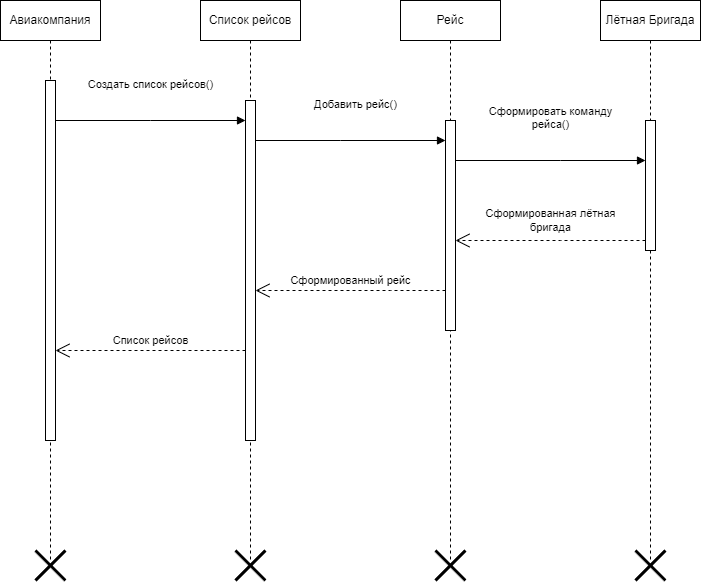

The diagram above was exported from draw.io. Its source (the exported page's mxGraphModel, read from the mxfile embedded in the PNG):
<mxGraphModel dx="1395" dy="622" grid="1" gridSize="10" guides="1" tooltips="1" connect="1" arrows="1" fold="1" page="1" pageScale="1" pageWidth="827" pageHeight="1169" math="0" shadow="0">
  <root>
    <mxCell id="WIyWlLk6GJQsqaUBKTNV-0" />
    <mxCell id="WIyWlLk6GJQsqaUBKTNV-1" parent="WIyWlLk6GJQsqaUBKTNV-0" />
    <mxCell id="y0qZH-wMQjxV35jG6V6o-45" value="Авиакомпания" style="shape=umlLifeline;perimeter=lifelinePerimeter;whiteSpace=wrap;html=1;container=1;collapsible=0;recursiveResize=0;outlineConnect=0;" vertex="1" parent="WIyWlLk6GJQsqaUBKTNV-1">
      <mxGeometry x="80" y="250" width="100" height="560" as="geometry" />
    </mxCell>
    <mxCell id="y0qZH-wMQjxV35jG6V6o-44" value="" style="html=1;points=[];perimeter=orthogonalPerimeter;" vertex="1" parent="WIyWlLk6GJQsqaUBKTNV-1">
      <mxGeometry x="125" y="330" width="10" height="360" as="geometry" />
    </mxCell>
    <mxCell id="y0qZH-wMQjxV35jG6V6o-46" value="Список рейсов" style="shape=umlLifeline;perimeter=lifelinePerimeter;whiteSpace=wrap;html=1;container=1;collapsible=0;recursiveResize=0;outlineConnect=0;" vertex="1" parent="WIyWlLk6GJQsqaUBKTNV-1">
      <mxGeometry x="280" y="250" width="100" height="560" as="geometry" />
    </mxCell>
    <mxCell id="y0qZH-wMQjxV35jG6V6o-47" value="" style="html=1;points=[];perimeter=orthogonalPerimeter;" vertex="1" parent="y0qZH-wMQjxV35jG6V6o-46">
      <mxGeometry x="45" y="100" width="10" height="340" as="geometry" />
    </mxCell>
    <mxCell id="y0qZH-wMQjxV35jG6V6o-48" value="Рейс" style="shape=umlLifeline;perimeter=lifelinePerimeter;whiteSpace=wrap;html=1;container=1;collapsible=0;recursiveResize=0;outlineConnect=0;" vertex="1" parent="WIyWlLk6GJQsqaUBKTNV-1">
      <mxGeometry x="480" y="250" width="100" height="560" as="geometry" />
    </mxCell>
    <mxCell id="y0qZH-wMQjxV35jG6V6o-49" value="" style="html=1;points=[];perimeter=orthogonalPerimeter;" vertex="1" parent="y0qZH-wMQjxV35jG6V6o-48">
      <mxGeometry x="45" y="120" width="10" height="210" as="geometry" />
    </mxCell>
    <mxCell id="y0qZH-wMQjxV35jG6V6o-50" value="Лётная Бригада" style="shape=umlLifeline;perimeter=lifelinePerimeter;whiteSpace=wrap;html=1;container=1;collapsible=0;recursiveResize=0;outlineConnect=0;" vertex="1" parent="WIyWlLk6GJQsqaUBKTNV-1">
      <mxGeometry x="680" y="250" width="100" height="560" as="geometry" />
    </mxCell>
    <mxCell id="y0qZH-wMQjxV35jG6V6o-51" value="" style="html=1;points=[];perimeter=orthogonalPerimeter;" vertex="1" parent="y0qZH-wMQjxV35jG6V6o-50">
      <mxGeometry x="45" y="120" width="10" height="130" as="geometry" />
    </mxCell>
    <mxCell id="y0qZH-wMQjxV35jG6V6o-52" value="Сформированная лётная &lt;br&gt;бригада" style="endArrow=open;endSize=12;dashed=1;html=1;rounded=0;" edge="1" parent="WIyWlLk6GJQsqaUBKTNV-1" source="y0qZH-wMQjxV35jG6V6o-51">
      <mxGeometry y="-20" width="160" relative="1" as="geometry">
        <mxPoint x="590" y="510" as="sourcePoint" />
        <mxPoint x="535" y="489.9999999999998" as="targetPoint" />
        <Array as="points">
          <mxPoint x="640" y="490" />
        </Array>
        <mxPoint as="offset" />
      </mxGeometry>
    </mxCell>
    <mxCell id="y0qZH-wMQjxV35jG6V6o-53" value="Сформированный рейс" style="endArrow=open;endSize=12;dashed=1;html=1;rounded=0;" edge="1" parent="WIyWlLk6GJQsqaUBKTNV-1" source="y0qZH-wMQjxV35jG6V6o-49" target="y0qZH-wMQjxV35jG6V6o-47">
      <mxGeometry y="-10" width="160" relative="1" as="geometry">
        <mxPoint x="380" y="620" as="sourcePoint" />
        <mxPoint x="400" y="570" as="targetPoint" />
        <Array as="points">
          <mxPoint x="470" y="540" />
        </Array>
        <mxPoint as="offset" />
      </mxGeometry>
    </mxCell>
    <mxCell id="y0qZH-wMQjxV35jG6V6o-54" value="Список рейсов" style="endArrow=open;endSize=12;dashed=1;html=1;rounded=0;" edge="1" parent="WIyWlLk6GJQsqaUBKTNV-1" source="y0qZH-wMQjxV35jG6V6o-47" target="y0qZH-wMQjxV35jG6V6o-44">
      <mxGeometry y="-10" width="160" relative="1" as="geometry">
        <mxPoint x="170" y="660" as="sourcePoint" />
        <mxPoint x="330" y="660" as="targetPoint" />
        <Array as="points">
          <mxPoint x="230" y="600" />
        </Array>
        <mxPoint as="offset" />
      </mxGeometry>
    </mxCell>
    <mxCell id="y0qZH-wMQjxV35jG6V6o-55" value="&#10;&lt;span style=&quot;color: rgb(0, 0, 0); font-family: Helvetica; font-size: 11px; font-style: normal; font-variant-ligatures: normal; font-variant-caps: normal; font-weight: 400; letter-spacing: normal; orphans: 2; text-align: center; text-indent: 0px; text-transform: none; widows: 2; word-spacing: 0px; -webkit-text-stroke-width: 0px; background-color: rgb(255, 255, 255); text-decoration-thickness: initial; text-decoration-style: initial; text-decoration-color: initial; float: none; display: inline !important;&quot;&gt;Создать список рейсов()&lt;/span&gt;&#10;&#10;" style="html=1;verticalAlign=bottom;endArrow=block;rounded=0;" edge="1" parent="WIyWlLk6GJQsqaUBKTNV-1" source="y0qZH-wMQjxV35jG6V6o-44" target="y0qZH-wMQjxV35jG6V6o-47">
      <mxGeometry width="80" relative="1" as="geometry">
        <mxPoint x="180" y="410" as="sourcePoint" />
        <mxPoint x="260" y="430" as="targetPoint" />
        <Array as="points">
          <mxPoint x="230" y="370" />
        </Array>
        <mxPoint as="offset" />
      </mxGeometry>
    </mxCell>
    <mxCell id="y0qZH-wMQjxV35jG6V6o-56" value="&#10;&lt;span style=&quot;color: rgb(0, 0, 0); font-family: Helvetica; font-size: 11px; font-style: normal; font-variant-ligatures: normal; font-variant-caps: normal; font-weight: 400; letter-spacing: normal; orphans: 2; text-align: center; text-indent: 0px; text-transform: none; widows: 2; word-spacing: 0px; -webkit-text-stroke-width: 0px; background-color: rgb(255, 255, 255); text-decoration-thickness: initial; text-decoration-style: initial; text-decoration-color: initial; float: none; display: inline !important;&quot;&gt;Добавить рейс()&lt;/span&gt;&#10;&#10;" style="html=1;verticalAlign=bottom;endArrow=block;rounded=0;" edge="1" parent="WIyWlLk6GJQsqaUBKTNV-1" source="y0qZH-wMQjxV35jG6V6o-47" target="y0qZH-wMQjxV35jG6V6o-49">
      <mxGeometry x="0.0526" width="80" relative="1" as="geometry">
        <mxPoint x="380" y="440" as="sourcePoint" />
        <mxPoint x="460" y="440" as="targetPoint" />
        <Array as="points">
          <mxPoint x="420" y="390" />
        </Array>
        <mxPoint as="offset" />
      </mxGeometry>
    </mxCell>
    <mxCell id="y0qZH-wMQjxV35jG6V6o-57" value="&#10;&lt;span style=&quot;color: rgb(0, 0, 0); font-family: Helvetica; font-size: 11px; font-style: normal; font-variant-ligatures: normal; font-variant-caps: normal; font-weight: 400; letter-spacing: normal; orphans: 2; text-align: center; text-indent: 0px; text-transform: none; widows: 2; word-spacing: 0px; -webkit-text-stroke-width: 0px; background-color: rgb(255, 255, 255); text-decoration-thickness: initial; text-decoration-style: initial; text-decoration-color: initial; float: none; display: inline !important;&quot;&gt;Сформировать команду&lt;/span&gt;&lt;br style=&quot;color: rgb(0, 0, 0); font-family: Helvetica; font-size: 11px; font-style: normal; font-variant-ligatures: normal; font-variant-caps: normal; font-weight: 400; letter-spacing: normal; orphans: 2; text-align: center; text-indent: 0px; text-transform: none; widows: 2; word-spacing: 0px; -webkit-text-stroke-width: 0px; text-decoration-thickness: initial; text-decoration-style: initial; text-decoration-color: initial;&quot;&gt;&lt;span style=&quot;color: rgb(0, 0, 0); font-family: Helvetica; font-size: 11px; font-style: normal; font-variant-ligatures: normal; font-variant-caps: normal; font-weight: 400; letter-spacing: normal; orphans: 2; text-align: center; text-indent: 0px; text-transform: none; widows: 2; word-spacing: 0px; -webkit-text-stroke-width: 0px; background-color: rgb(255, 255, 255); text-decoration-thickness: initial; text-decoration-style: initial; text-decoration-color: initial; float: none; display: inline !important;&quot;&gt;рейса()&lt;/span&gt;&#10;&#10;" style="html=1;verticalAlign=bottom;endArrow=block;rounded=0;" edge="1" parent="WIyWlLk6GJQsqaUBKTNV-1" source="y0qZH-wMQjxV35jG6V6o-49" target="y0qZH-wMQjxV35jG6V6o-51">
      <mxGeometry width="80" relative="1" as="geometry">
        <mxPoint x="570" y="360" as="sourcePoint" />
        <mxPoint x="761.3100000000002" y="437.99" as="targetPoint" />
        <Array as="points">
          <mxPoint x="640" y="410" />
        </Array>
        <mxPoint as="offset" />
      </mxGeometry>
    </mxCell>
    <mxCell id="y0qZH-wMQjxV35jG6V6o-58" value="" style="shape=umlDestroy;whiteSpace=wrap;html=1;strokeWidth=3;targetShapes=umlLifeline;" vertex="1" parent="WIyWlLk6GJQsqaUBKTNV-1">
      <mxGeometry x="115" y="800" width="30" height="30" as="geometry" />
    </mxCell>
    <mxCell id="y0qZH-wMQjxV35jG6V6o-59" value="" style="shape=umlDestroy;whiteSpace=wrap;html=1;strokeWidth=3;targetShapes=umlLifeline;" vertex="1" parent="WIyWlLk6GJQsqaUBKTNV-1">
      <mxGeometry x="315" y="800" width="30" height="30" as="geometry" />
    </mxCell>
    <mxCell id="y0qZH-wMQjxV35jG6V6o-60" value="" style="shape=umlDestroy;whiteSpace=wrap;html=1;strokeWidth=3;targetShapes=umlLifeline;" vertex="1" parent="WIyWlLk6GJQsqaUBKTNV-1">
      <mxGeometry x="515" y="800" width="30" height="30" as="geometry" />
    </mxCell>
    <mxCell id="y0qZH-wMQjxV35jG6V6o-61" value="" style="shape=umlDestroy;whiteSpace=wrap;html=1;strokeWidth=3;targetShapes=umlLifeline;" vertex="1" parent="WIyWlLk6GJQsqaUBKTNV-1">
      <mxGeometry x="715" y="800" width="30" height="30" as="geometry" />
    </mxCell>
  </root>
</mxGraphModel>